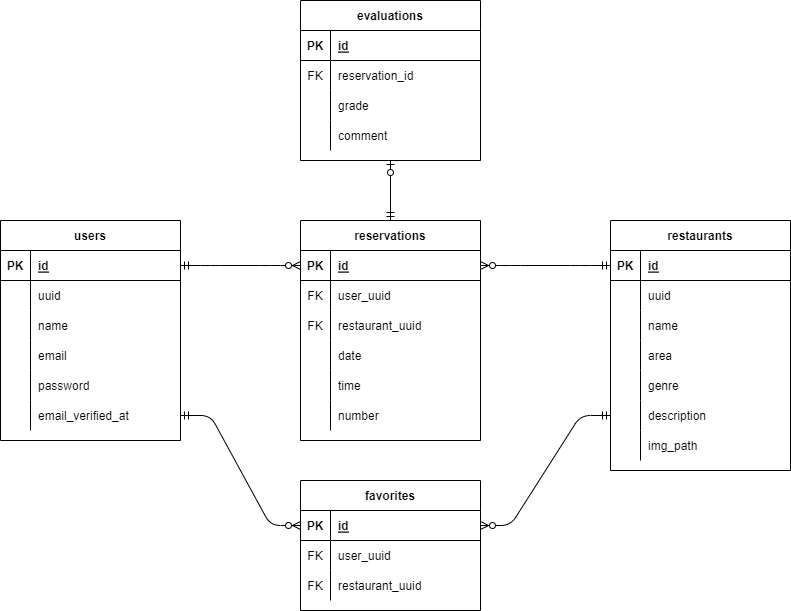

The diagram above was exported from draw.io. Its source (the exported page's mxGraphModel, read from the mxfile embedded in the PNG):
<mxGraphModel dx="915" dy="545" grid="1" gridSize="10" guides="1" tooltips="1" connect="1" arrows="1" fold="1" page="1" pageScale="1" pageWidth="1169" pageHeight="827" math="0" shadow="0">
  <root>
    <mxCell id="0" />
    <mxCell id="1" parent="0" />
    <mxCell id="2" value="users" style="shape=table;startSize=30;container=1;collapsible=1;childLayout=tableLayout;fixedRows=1;rowLines=0;fontStyle=1;align=center;resizeLast=1;" parent="1" vertex="1">
      <mxGeometry x="140" y="290" width="180" height="220" as="geometry" />
    </mxCell>
    <mxCell id="3" value="" style="shape=partialRectangle;collapsible=0;dropTarget=0;pointerEvents=0;fillColor=none;top=0;left=0;bottom=1;right=0;points=[[0,0.5],[1,0.5]];portConstraint=eastwest;" parent="2" vertex="1">
      <mxGeometry y="30" width="180" height="30" as="geometry" />
    </mxCell>
    <mxCell id="4" value="PK" style="shape=partialRectangle;connectable=0;fillColor=none;top=0;left=0;bottom=0;right=0;fontStyle=1;overflow=hidden;" parent="3" vertex="1">
      <mxGeometry width="30" height="30" as="geometry">
        <mxRectangle width="30" height="30" as="alternateBounds" />
      </mxGeometry>
    </mxCell>
    <mxCell id="5" value="id" style="shape=partialRectangle;connectable=0;fillColor=none;top=0;left=0;bottom=0;right=0;align=left;spacingLeft=6;fontStyle=5;overflow=hidden;" parent="3" vertex="1">
      <mxGeometry x="30" width="150" height="30" as="geometry">
        <mxRectangle width="150" height="30" as="alternateBounds" />
      </mxGeometry>
    </mxCell>
    <mxCell id="69" value="" style="shape=partialRectangle;collapsible=0;dropTarget=0;pointerEvents=0;fillColor=none;top=0;left=0;bottom=0;right=0;points=[[0,0.5],[1,0.5]];portConstraint=eastwest;" parent="2" vertex="1">
      <mxGeometry y="60" width="180" height="30" as="geometry" />
    </mxCell>
    <mxCell id="70" value="" style="shape=partialRectangle;connectable=0;fillColor=none;top=0;left=0;bottom=0;right=0;editable=1;overflow=hidden;" parent="69" vertex="1">
      <mxGeometry width="30" height="30" as="geometry">
        <mxRectangle width="30" height="30" as="alternateBounds" />
      </mxGeometry>
    </mxCell>
    <mxCell id="71" value="uuid" style="shape=partialRectangle;connectable=0;fillColor=none;top=0;left=0;bottom=0;right=0;align=left;spacingLeft=6;overflow=hidden;" parent="69" vertex="1">
      <mxGeometry x="30" width="150" height="30" as="geometry">
        <mxRectangle width="150" height="30" as="alternateBounds" />
      </mxGeometry>
    </mxCell>
    <mxCell id="6" value="" style="shape=partialRectangle;collapsible=0;dropTarget=0;pointerEvents=0;fillColor=none;top=0;left=0;bottom=0;right=0;points=[[0,0.5],[1,0.5]];portConstraint=eastwest;" parent="2" vertex="1">
      <mxGeometry y="90" width="180" height="30" as="geometry" />
    </mxCell>
    <mxCell id="7" value="" style="shape=partialRectangle;connectable=0;fillColor=none;top=0;left=0;bottom=0;right=0;editable=1;overflow=hidden;" parent="6" vertex="1">
      <mxGeometry width="30" height="30" as="geometry">
        <mxRectangle width="30" height="30" as="alternateBounds" />
      </mxGeometry>
    </mxCell>
    <mxCell id="8" value="name" style="shape=partialRectangle;connectable=0;fillColor=none;top=0;left=0;bottom=0;right=0;align=left;spacingLeft=6;overflow=hidden;" parent="6" vertex="1">
      <mxGeometry x="30" width="150" height="30" as="geometry">
        <mxRectangle width="150" height="30" as="alternateBounds" />
      </mxGeometry>
    </mxCell>
    <mxCell id="9" value="" style="shape=partialRectangle;collapsible=0;dropTarget=0;pointerEvents=0;fillColor=none;top=0;left=0;bottom=0;right=0;points=[[0,0.5],[1,0.5]];portConstraint=eastwest;" parent="2" vertex="1">
      <mxGeometry y="120" width="180" height="30" as="geometry" />
    </mxCell>
    <mxCell id="10" value="" style="shape=partialRectangle;connectable=0;fillColor=none;top=0;left=0;bottom=0;right=0;editable=1;overflow=hidden;" parent="9" vertex="1">
      <mxGeometry width="30" height="30" as="geometry">
        <mxRectangle width="30" height="30" as="alternateBounds" />
      </mxGeometry>
    </mxCell>
    <mxCell id="11" value="email" style="shape=partialRectangle;connectable=0;fillColor=none;top=0;left=0;bottom=0;right=0;align=left;spacingLeft=6;overflow=hidden;" parent="9" vertex="1">
      <mxGeometry x="30" width="150" height="30" as="geometry">
        <mxRectangle width="150" height="30" as="alternateBounds" />
      </mxGeometry>
    </mxCell>
    <mxCell id="12" value="" style="shape=partialRectangle;collapsible=0;dropTarget=0;pointerEvents=0;fillColor=none;top=0;left=0;bottom=0;right=0;points=[[0,0.5],[1,0.5]];portConstraint=eastwest;" parent="2" vertex="1">
      <mxGeometry y="150" width="180" height="30" as="geometry" />
    </mxCell>
    <mxCell id="13" value="" style="shape=partialRectangle;connectable=0;fillColor=none;top=0;left=0;bottom=0;right=0;editable=1;overflow=hidden;" parent="12" vertex="1">
      <mxGeometry width="30" height="30" as="geometry">
        <mxRectangle width="30" height="30" as="alternateBounds" />
      </mxGeometry>
    </mxCell>
    <mxCell id="14" value="password" style="shape=partialRectangle;connectable=0;fillColor=none;top=0;left=0;bottom=0;right=0;align=left;spacingLeft=6;overflow=hidden;" parent="12" vertex="1">
      <mxGeometry x="30" width="150" height="30" as="geometry">
        <mxRectangle width="150" height="30" as="alternateBounds" />
      </mxGeometry>
    </mxCell>
    <mxCell id="66" value="" style="shape=partialRectangle;collapsible=0;dropTarget=0;pointerEvents=0;fillColor=none;top=0;left=0;bottom=0;right=0;points=[[0,0.5],[1,0.5]];portConstraint=eastwest;" parent="2" vertex="1">
      <mxGeometry y="180" width="180" height="30" as="geometry" />
    </mxCell>
    <mxCell id="67" value="" style="shape=partialRectangle;connectable=0;fillColor=none;top=0;left=0;bottom=0;right=0;editable=1;overflow=hidden;" parent="66" vertex="1">
      <mxGeometry width="30" height="30" as="geometry">
        <mxRectangle width="30" height="30" as="alternateBounds" />
      </mxGeometry>
    </mxCell>
    <mxCell id="68" value="email_verified_at" style="shape=partialRectangle;connectable=0;fillColor=none;top=0;left=0;bottom=0;right=0;align=left;spacingLeft=6;overflow=hidden;" parent="66" vertex="1">
      <mxGeometry x="30" width="150" height="30" as="geometry">
        <mxRectangle width="150" height="30" as="alternateBounds" />
      </mxGeometry>
    </mxCell>
    <mxCell id="15" value="restaurants" style="shape=table;startSize=30;container=1;collapsible=1;childLayout=tableLayout;fixedRows=1;rowLines=0;fontStyle=1;align=center;resizeLast=1;" parent="1" vertex="1">
      <mxGeometry x="750" y="290" width="180" height="250" as="geometry" />
    </mxCell>
    <mxCell id="16" value="" style="shape=partialRectangle;collapsible=0;dropTarget=0;pointerEvents=0;fillColor=none;top=0;left=0;bottom=1;right=0;points=[[0,0.5],[1,0.5]];portConstraint=eastwest;" parent="15" vertex="1">
      <mxGeometry y="30" width="180" height="30" as="geometry" />
    </mxCell>
    <mxCell id="17" value="PK" style="shape=partialRectangle;connectable=0;fillColor=none;top=0;left=0;bottom=0;right=0;fontStyle=1;overflow=hidden;" parent="16" vertex="1">
      <mxGeometry width="30" height="30" as="geometry">
        <mxRectangle width="30" height="30" as="alternateBounds" />
      </mxGeometry>
    </mxCell>
    <mxCell id="18" value="id" style="shape=partialRectangle;connectable=0;fillColor=none;top=0;left=0;bottom=0;right=0;align=left;spacingLeft=6;fontStyle=5;overflow=hidden;" parent="16" vertex="1">
      <mxGeometry x="30" width="150" height="30" as="geometry">
        <mxRectangle width="150" height="30" as="alternateBounds" />
      </mxGeometry>
    </mxCell>
    <mxCell id="98" value="" style="shape=partialRectangle;collapsible=0;dropTarget=0;pointerEvents=0;fillColor=none;top=0;left=0;bottom=0;right=0;points=[[0,0.5],[1,0.5]];portConstraint=eastwest;" parent="15" vertex="1">
      <mxGeometry y="60" width="180" height="30" as="geometry" />
    </mxCell>
    <mxCell id="99" value="" style="shape=partialRectangle;connectable=0;fillColor=none;top=0;left=0;bottom=0;right=0;editable=1;overflow=hidden;" parent="98" vertex="1">
      <mxGeometry width="30" height="30" as="geometry">
        <mxRectangle width="30" height="30" as="alternateBounds" />
      </mxGeometry>
    </mxCell>
    <mxCell id="100" value="uuid" style="shape=partialRectangle;connectable=0;fillColor=none;top=0;left=0;bottom=0;right=0;align=left;spacingLeft=6;overflow=hidden;" parent="98" vertex="1">
      <mxGeometry x="30" width="150" height="30" as="geometry">
        <mxRectangle width="150" height="30" as="alternateBounds" />
      </mxGeometry>
    </mxCell>
    <mxCell id="19" value="" style="shape=partialRectangle;collapsible=0;dropTarget=0;pointerEvents=0;fillColor=none;top=0;left=0;bottom=0;right=0;points=[[0,0.5],[1,0.5]];portConstraint=eastwest;" parent="15" vertex="1">
      <mxGeometry y="90" width="180" height="30" as="geometry" />
    </mxCell>
    <mxCell id="20" value="" style="shape=partialRectangle;connectable=0;fillColor=none;top=0;left=0;bottom=0;right=0;editable=1;overflow=hidden;" parent="19" vertex="1">
      <mxGeometry width="30" height="30" as="geometry">
        <mxRectangle width="30" height="30" as="alternateBounds" />
      </mxGeometry>
    </mxCell>
    <mxCell id="21" value="name" style="shape=partialRectangle;connectable=0;fillColor=none;top=0;left=0;bottom=0;right=0;align=left;spacingLeft=6;overflow=hidden;" parent="19" vertex="1">
      <mxGeometry x="30" width="150" height="30" as="geometry">
        <mxRectangle width="150" height="30" as="alternateBounds" />
      </mxGeometry>
    </mxCell>
    <mxCell id="22" value="" style="shape=partialRectangle;collapsible=0;dropTarget=0;pointerEvents=0;fillColor=none;top=0;left=0;bottom=0;right=0;points=[[0,0.5],[1,0.5]];portConstraint=eastwest;" parent="15" vertex="1">
      <mxGeometry y="120" width="180" height="30" as="geometry" />
    </mxCell>
    <mxCell id="23" value="" style="shape=partialRectangle;connectable=0;fillColor=none;top=0;left=0;bottom=0;right=0;editable=1;overflow=hidden;" parent="22" vertex="1">
      <mxGeometry width="30" height="30" as="geometry">
        <mxRectangle width="30" height="30" as="alternateBounds" />
      </mxGeometry>
    </mxCell>
    <mxCell id="24" value="area" style="shape=partialRectangle;connectable=0;fillColor=none;top=0;left=0;bottom=0;right=0;align=left;spacingLeft=6;overflow=hidden;" parent="22" vertex="1">
      <mxGeometry x="30" width="150" height="30" as="geometry">
        <mxRectangle width="150" height="30" as="alternateBounds" />
      </mxGeometry>
    </mxCell>
    <mxCell id="25" value="" style="shape=partialRectangle;collapsible=0;dropTarget=0;pointerEvents=0;fillColor=none;top=0;left=0;bottom=0;right=0;points=[[0,0.5],[1,0.5]];portConstraint=eastwest;" parent="15" vertex="1">
      <mxGeometry y="150" width="180" height="30" as="geometry" />
    </mxCell>
    <mxCell id="26" value="" style="shape=partialRectangle;connectable=0;fillColor=none;top=0;left=0;bottom=0;right=0;editable=1;overflow=hidden;" parent="25" vertex="1">
      <mxGeometry width="30" height="30" as="geometry">
        <mxRectangle width="30" height="30" as="alternateBounds" />
      </mxGeometry>
    </mxCell>
    <mxCell id="27" value="genre" style="shape=partialRectangle;connectable=0;fillColor=none;top=0;left=0;bottom=0;right=0;align=left;spacingLeft=6;overflow=hidden;" parent="25" vertex="1">
      <mxGeometry x="30" width="150" height="30" as="geometry">
        <mxRectangle width="150" height="30" as="alternateBounds" />
      </mxGeometry>
    </mxCell>
    <mxCell id="54" value="" style="shape=partialRectangle;collapsible=0;dropTarget=0;pointerEvents=0;fillColor=none;top=0;left=0;bottom=0;right=0;points=[[0,0.5],[1,0.5]];portConstraint=eastwest;" parent="15" vertex="1">
      <mxGeometry y="180" width="180" height="30" as="geometry" />
    </mxCell>
    <mxCell id="55" value="" style="shape=partialRectangle;connectable=0;fillColor=none;top=0;left=0;bottom=0;right=0;editable=1;overflow=hidden;" parent="54" vertex="1">
      <mxGeometry width="30" height="30" as="geometry">
        <mxRectangle width="30" height="30" as="alternateBounds" />
      </mxGeometry>
    </mxCell>
    <mxCell id="56" value="description" style="shape=partialRectangle;connectable=0;fillColor=none;top=0;left=0;bottom=0;right=0;align=left;spacingLeft=6;overflow=hidden;" parent="54" vertex="1">
      <mxGeometry x="30" width="150" height="30" as="geometry">
        <mxRectangle width="150" height="30" as="alternateBounds" />
      </mxGeometry>
    </mxCell>
    <mxCell id="57" value="" style="shape=partialRectangle;collapsible=0;dropTarget=0;pointerEvents=0;fillColor=none;top=0;left=0;bottom=0;right=0;points=[[0,0.5],[1,0.5]];portConstraint=eastwest;" parent="15" vertex="1">
      <mxGeometry y="210" width="180" height="30" as="geometry" />
    </mxCell>
    <mxCell id="58" value="" style="shape=partialRectangle;connectable=0;fillColor=none;top=0;left=0;bottom=0;right=0;editable=1;overflow=hidden;" parent="57" vertex="1">
      <mxGeometry width="30" height="30" as="geometry">
        <mxRectangle width="30" height="30" as="alternateBounds" />
      </mxGeometry>
    </mxCell>
    <mxCell id="59" value="img_path" style="shape=partialRectangle;connectable=0;fillColor=none;top=0;left=0;bottom=0;right=0;align=left;spacingLeft=6;overflow=hidden;" parent="57" vertex="1">
      <mxGeometry x="30" width="150" height="30" as="geometry">
        <mxRectangle width="150" height="30" as="alternateBounds" />
      </mxGeometry>
    </mxCell>
    <mxCell id="28" value="favorites" style="shape=table;startSize=30;container=1;collapsible=1;childLayout=tableLayout;fixedRows=1;rowLines=0;fontStyle=1;align=center;resizeLast=1;" parent="1" vertex="1">
      <mxGeometry x="440" y="550" width="180" height="130" as="geometry" />
    </mxCell>
    <mxCell id="29" value="" style="shape=partialRectangle;collapsible=0;dropTarget=0;pointerEvents=0;fillColor=none;top=0;left=0;bottom=1;right=0;points=[[0,0.5],[1,0.5]];portConstraint=eastwest;" parent="28" vertex="1">
      <mxGeometry y="30" width="180" height="30" as="geometry" />
    </mxCell>
    <mxCell id="30" value="PK" style="shape=partialRectangle;connectable=0;fillColor=none;top=0;left=0;bottom=0;right=0;fontStyle=1;overflow=hidden;" parent="29" vertex="1">
      <mxGeometry width="30" height="30" as="geometry">
        <mxRectangle width="30" height="30" as="alternateBounds" />
      </mxGeometry>
    </mxCell>
    <mxCell id="31" value="id" style="shape=partialRectangle;connectable=0;fillColor=none;top=0;left=0;bottom=0;right=0;align=left;spacingLeft=6;fontStyle=5;overflow=hidden;" parent="29" vertex="1">
      <mxGeometry x="30" width="150" height="30" as="geometry">
        <mxRectangle width="150" height="30" as="alternateBounds" />
      </mxGeometry>
    </mxCell>
    <mxCell id="32" value="" style="shape=partialRectangle;collapsible=0;dropTarget=0;pointerEvents=0;fillColor=none;top=0;left=0;bottom=0;right=0;points=[[0,0.5],[1,0.5]];portConstraint=eastwest;" parent="28" vertex="1">
      <mxGeometry y="60" width="180" height="30" as="geometry" />
    </mxCell>
    <mxCell id="33" value="FK" style="shape=partialRectangle;connectable=0;fillColor=none;top=0;left=0;bottom=0;right=0;editable=1;overflow=hidden;" parent="32" vertex="1">
      <mxGeometry width="30" height="30" as="geometry">
        <mxRectangle width="30" height="30" as="alternateBounds" />
      </mxGeometry>
    </mxCell>
    <mxCell id="34" value="user_uuid" style="shape=partialRectangle;connectable=0;fillColor=none;top=0;left=0;bottom=0;right=0;align=left;spacingLeft=6;overflow=hidden;" parent="32" vertex="1">
      <mxGeometry x="30" width="150" height="30" as="geometry">
        <mxRectangle width="150" height="30" as="alternateBounds" />
      </mxGeometry>
    </mxCell>
    <mxCell id="35" value="" style="shape=partialRectangle;collapsible=0;dropTarget=0;pointerEvents=0;fillColor=none;top=0;left=0;bottom=0;right=0;points=[[0,0.5],[1,0.5]];portConstraint=eastwest;" parent="28" vertex="1">
      <mxGeometry y="90" width="180" height="30" as="geometry" />
    </mxCell>
    <mxCell id="36" value="FK" style="shape=partialRectangle;connectable=0;fillColor=none;top=0;left=0;bottom=0;right=0;editable=1;overflow=hidden;" parent="35" vertex="1">
      <mxGeometry width="30" height="30" as="geometry">
        <mxRectangle width="30" height="30" as="alternateBounds" />
      </mxGeometry>
    </mxCell>
    <mxCell id="37" value="restaurant_uuid" style="shape=partialRectangle;connectable=0;fillColor=none;top=0;left=0;bottom=0;right=0;align=left;spacingLeft=6;overflow=hidden;" parent="35" vertex="1">
      <mxGeometry x="30" width="150" height="30" as="geometry">
        <mxRectangle width="150" height="30" as="alternateBounds" />
      </mxGeometry>
    </mxCell>
    <mxCell id="41" value="reservations" style="shape=table;startSize=30;container=1;collapsible=1;childLayout=tableLayout;fixedRows=1;rowLines=0;fontStyle=1;align=center;resizeLast=1;" parent="1" vertex="1">
      <mxGeometry x="440" y="290" width="180" height="220" as="geometry" />
    </mxCell>
    <mxCell id="42" value="" style="shape=partialRectangle;collapsible=0;dropTarget=0;pointerEvents=0;fillColor=none;top=0;left=0;bottom=1;right=0;points=[[0,0.5],[1,0.5]];portConstraint=eastwest;" parent="41" vertex="1">
      <mxGeometry y="30" width="180" height="30" as="geometry" />
    </mxCell>
    <mxCell id="43" value="PK" style="shape=partialRectangle;connectable=0;fillColor=none;top=0;left=0;bottom=0;right=0;fontStyle=1;overflow=hidden;" parent="42" vertex="1">
      <mxGeometry width="30" height="30" as="geometry">
        <mxRectangle width="30" height="30" as="alternateBounds" />
      </mxGeometry>
    </mxCell>
    <mxCell id="44" value="id" style="shape=partialRectangle;connectable=0;fillColor=none;top=0;left=0;bottom=0;right=0;align=left;spacingLeft=6;fontStyle=5;overflow=hidden;" parent="42" vertex="1">
      <mxGeometry x="30" width="150" height="30" as="geometry">
        <mxRectangle width="150" height="30" as="alternateBounds" />
      </mxGeometry>
    </mxCell>
    <mxCell id="45" value="" style="shape=partialRectangle;collapsible=0;dropTarget=0;pointerEvents=0;fillColor=none;top=0;left=0;bottom=0;right=0;points=[[0,0.5],[1,0.5]];portConstraint=eastwest;" parent="41" vertex="1">
      <mxGeometry y="60" width="180" height="30" as="geometry" />
    </mxCell>
    <mxCell id="46" value="FK" style="shape=partialRectangle;connectable=0;fillColor=none;top=0;left=0;bottom=0;right=0;editable=1;overflow=hidden;" parent="45" vertex="1">
      <mxGeometry width="30" height="30" as="geometry">
        <mxRectangle width="30" height="30" as="alternateBounds" />
      </mxGeometry>
    </mxCell>
    <mxCell id="47" value="user_uuid" style="shape=partialRectangle;connectable=0;fillColor=none;top=0;left=0;bottom=0;right=0;align=left;spacingLeft=6;overflow=hidden;" parent="45" vertex="1">
      <mxGeometry x="30" width="150" height="30" as="geometry">
        <mxRectangle width="150" height="30" as="alternateBounds" />
      </mxGeometry>
    </mxCell>
    <mxCell id="48" value="" style="shape=partialRectangle;collapsible=0;dropTarget=0;pointerEvents=0;fillColor=none;top=0;left=0;bottom=0;right=0;points=[[0,0.5],[1,0.5]];portConstraint=eastwest;" parent="41" vertex="1">
      <mxGeometry y="90" width="180" height="30" as="geometry" />
    </mxCell>
    <mxCell id="49" value="FK" style="shape=partialRectangle;connectable=0;fillColor=none;top=0;left=0;bottom=0;right=0;editable=1;overflow=hidden;" parent="48" vertex="1">
      <mxGeometry width="30" height="30" as="geometry">
        <mxRectangle width="30" height="30" as="alternateBounds" />
      </mxGeometry>
    </mxCell>
    <mxCell id="50" value="restaurant_uuid" style="shape=partialRectangle;connectable=0;fillColor=none;top=0;left=0;bottom=0;right=0;align=left;spacingLeft=6;overflow=hidden;" parent="48" vertex="1">
      <mxGeometry x="30" width="150" height="30" as="geometry">
        <mxRectangle width="150" height="30" as="alternateBounds" />
      </mxGeometry>
    </mxCell>
    <mxCell id="51" value="" style="shape=partialRectangle;collapsible=0;dropTarget=0;pointerEvents=0;fillColor=none;top=0;left=0;bottom=0;right=0;points=[[0,0.5],[1,0.5]];portConstraint=eastwest;" parent="41" vertex="1">
      <mxGeometry y="120" width="180" height="30" as="geometry" />
    </mxCell>
    <mxCell id="52" value="" style="shape=partialRectangle;connectable=0;fillColor=none;top=0;left=0;bottom=0;right=0;editable=1;overflow=hidden;" parent="51" vertex="1">
      <mxGeometry width="30" height="30" as="geometry">
        <mxRectangle width="30" height="30" as="alternateBounds" />
      </mxGeometry>
    </mxCell>
    <mxCell id="53" value="date" style="shape=partialRectangle;connectable=0;fillColor=none;top=0;left=0;bottom=0;right=0;align=left;spacingLeft=6;overflow=hidden;" parent="51" vertex="1">
      <mxGeometry x="30" width="150" height="30" as="geometry">
        <mxRectangle width="150" height="30" as="alternateBounds" />
      </mxGeometry>
    </mxCell>
    <mxCell id="60" value="" style="shape=partialRectangle;collapsible=0;dropTarget=0;pointerEvents=0;fillColor=none;top=0;left=0;bottom=0;right=0;points=[[0,0.5],[1,0.5]];portConstraint=eastwest;" parent="41" vertex="1">
      <mxGeometry y="150" width="180" height="30" as="geometry" />
    </mxCell>
    <mxCell id="61" value="" style="shape=partialRectangle;connectable=0;fillColor=none;top=0;left=0;bottom=0;right=0;editable=1;overflow=hidden;" parent="60" vertex="1">
      <mxGeometry width="30" height="30" as="geometry">
        <mxRectangle width="30" height="30" as="alternateBounds" />
      </mxGeometry>
    </mxCell>
    <mxCell id="62" value="time" style="shape=partialRectangle;connectable=0;fillColor=none;top=0;left=0;bottom=0;right=0;align=left;spacingLeft=6;overflow=hidden;" parent="60" vertex="1">
      <mxGeometry x="30" width="150" height="30" as="geometry">
        <mxRectangle width="150" height="30" as="alternateBounds" />
      </mxGeometry>
    </mxCell>
    <mxCell id="63" value="" style="shape=partialRectangle;collapsible=0;dropTarget=0;pointerEvents=0;fillColor=none;top=0;left=0;bottom=0;right=0;points=[[0,0.5],[1,0.5]];portConstraint=eastwest;" parent="41" vertex="1">
      <mxGeometry y="180" width="180" height="30" as="geometry" />
    </mxCell>
    <mxCell id="64" value="" style="shape=partialRectangle;connectable=0;fillColor=none;top=0;left=0;bottom=0;right=0;editable=1;overflow=hidden;" parent="63" vertex="1">
      <mxGeometry width="30" height="30" as="geometry">
        <mxRectangle width="30" height="30" as="alternateBounds" />
      </mxGeometry>
    </mxCell>
    <mxCell id="65" value="number" style="shape=partialRectangle;connectable=0;fillColor=none;top=0;left=0;bottom=0;right=0;align=left;spacingLeft=6;overflow=hidden;" parent="63" vertex="1">
      <mxGeometry x="30" width="150" height="30" as="geometry">
        <mxRectangle width="150" height="30" as="alternateBounds" />
      </mxGeometry>
    </mxCell>
    <mxCell id="72" value="" style="edgeStyle=entityRelationEdgeStyle;fontSize=12;html=1;endArrow=ERzeroToMany;startArrow=ERmandOne;entryX=0;entryY=0.5;entryDx=0;entryDy=0;exitX=1;exitY=0.5;exitDx=0;exitDy=0;" parent="1" source="66" target="29" edge="1">
      <mxGeometry width="100" height="100" relative="1" as="geometry">
        <mxPoint x="250" y="250" as="sourcePoint" />
        <mxPoint x="350" y="150" as="targetPoint" />
      </mxGeometry>
    </mxCell>
    <mxCell id="73" value="" style="edgeStyle=entityRelationEdgeStyle;fontSize=12;html=1;endArrow=ERzeroToMany;startArrow=ERmandOne;entryX=0;entryY=0.5;entryDx=0;entryDy=0;exitX=1;exitY=0.5;exitDx=0;exitDy=0;" parent="1" source="3" target="42" edge="1">
      <mxGeometry width="100" height="100" relative="1" as="geometry">
        <mxPoint x="250" y="320" as="sourcePoint" />
        <mxPoint x="350" y="220" as="targetPoint" />
      </mxGeometry>
    </mxCell>
    <mxCell id="74" value="" style="edgeStyle=entityRelationEdgeStyle;fontSize=12;html=1;endArrow=ERzeroToMany;startArrow=ERmandOne;entryX=1;entryY=0.5;entryDx=0;entryDy=0;exitX=0;exitY=0.5;exitDx=0;exitDy=0;" parent="1" source="54" target="29" edge="1">
      <mxGeometry width="100" height="100" relative="1" as="geometry">
        <mxPoint x="660" y="250" as="sourcePoint" />
        <mxPoint x="760" y="150" as="targetPoint" />
      </mxGeometry>
    </mxCell>
    <mxCell id="75" value="" style="edgeStyle=entityRelationEdgeStyle;fontSize=12;html=1;endArrow=ERzeroToMany;startArrow=ERmandOne;entryX=1;entryY=0.5;entryDx=0;entryDy=0;exitX=0;exitY=0.5;exitDx=0;exitDy=0;" parent="1" source="16" target="42" edge="1">
      <mxGeometry width="100" height="100" relative="1" as="geometry">
        <mxPoint x="780" y="210" as="sourcePoint" />
        <mxPoint x="630" y="250" as="targetPoint" />
      </mxGeometry>
    </mxCell>
    <mxCell id="76" value="evaluations" style="shape=table;startSize=30;container=1;collapsible=1;childLayout=tableLayout;fixedRows=1;rowLines=0;fontStyle=1;align=center;resizeLast=1;" parent="1" vertex="1">
      <mxGeometry x="440" y="70" width="180" height="160" as="geometry" />
    </mxCell>
    <mxCell id="77" value="" style="shape=partialRectangle;collapsible=0;dropTarget=0;pointerEvents=0;fillColor=none;top=0;left=0;bottom=1;right=0;points=[[0,0.5],[1,0.5]];portConstraint=eastwest;" parent="76" vertex="1">
      <mxGeometry y="30" width="180" height="30" as="geometry" />
    </mxCell>
    <mxCell id="78" value="PK" style="shape=partialRectangle;connectable=0;fillColor=none;top=0;left=0;bottom=0;right=0;fontStyle=1;overflow=hidden;" parent="77" vertex="1">
      <mxGeometry width="30" height="30" as="geometry">
        <mxRectangle width="30" height="30" as="alternateBounds" />
      </mxGeometry>
    </mxCell>
    <mxCell id="79" value="id" style="shape=partialRectangle;connectable=0;fillColor=none;top=0;left=0;bottom=0;right=0;align=left;spacingLeft=6;fontStyle=5;overflow=hidden;" parent="77" vertex="1">
      <mxGeometry x="30" width="150" height="30" as="geometry">
        <mxRectangle width="150" height="30" as="alternateBounds" />
      </mxGeometry>
    </mxCell>
    <mxCell id="80" value="" style="shape=partialRectangle;collapsible=0;dropTarget=0;pointerEvents=0;fillColor=none;top=0;left=0;bottom=0;right=0;points=[[0,0.5],[1,0.5]];portConstraint=eastwest;" parent="76" vertex="1">
      <mxGeometry y="60" width="180" height="30" as="geometry" />
    </mxCell>
    <mxCell id="81" value="FK" style="shape=partialRectangle;connectable=0;fillColor=none;top=0;left=0;bottom=0;right=0;editable=1;overflow=hidden;" parent="80" vertex="1">
      <mxGeometry width="30" height="30" as="geometry">
        <mxRectangle width="30" height="30" as="alternateBounds" />
      </mxGeometry>
    </mxCell>
    <mxCell id="82" value="reservation_id" style="shape=partialRectangle;connectable=0;fillColor=none;top=0;left=0;bottom=0;right=0;align=left;spacingLeft=6;overflow=hidden;" parent="80" vertex="1">
      <mxGeometry x="30" width="150" height="30" as="geometry">
        <mxRectangle width="150" height="30" as="alternateBounds" />
      </mxGeometry>
    </mxCell>
    <mxCell id="86" value="" style="shape=partialRectangle;collapsible=0;dropTarget=0;pointerEvents=0;fillColor=none;top=0;left=0;bottom=0;right=0;points=[[0,0.5],[1,0.5]];portConstraint=eastwest;" parent="76" vertex="1">
      <mxGeometry y="90" width="180" height="30" as="geometry" />
    </mxCell>
    <mxCell id="87" value="" style="shape=partialRectangle;connectable=0;fillColor=none;top=0;left=0;bottom=0;right=0;editable=1;overflow=hidden;" parent="86" vertex="1">
      <mxGeometry width="30" height="30" as="geometry">
        <mxRectangle width="30" height="30" as="alternateBounds" />
      </mxGeometry>
    </mxCell>
    <mxCell id="88" value="grade" style="shape=partialRectangle;connectable=0;fillColor=none;top=0;left=0;bottom=0;right=0;align=left;spacingLeft=6;overflow=hidden;" parent="86" vertex="1">
      <mxGeometry x="30" width="150" height="30" as="geometry">
        <mxRectangle width="150" height="30" as="alternateBounds" />
      </mxGeometry>
    </mxCell>
    <mxCell id="89" value="" style="shape=partialRectangle;collapsible=0;dropTarget=0;pointerEvents=0;fillColor=none;top=0;left=0;bottom=0;right=0;points=[[0,0.5],[1,0.5]];portConstraint=eastwest;" parent="76" vertex="1">
      <mxGeometry y="120" width="180" height="30" as="geometry" />
    </mxCell>
    <mxCell id="90" value="" style="shape=partialRectangle;connectable=0;fillColor=none;top=0;left=0;bottom=0;right=0;editable=1;overflow=hidden;" parent="89" vertex="1">
      <mxGeometry width="30" height="30" as="geometry">
        <mxRectangle width="30" height="30" as="alternateBounds" />
      </mxGeometry>
    </mxCell>
    <mxCell id="91" value="comment" style="shape=partialRectangle;connectable=0;fillColor=none;top=0;left=0;bottom=0;right=0;align=left;spacingLeft=6;overflow=hidden;" parent="89" vertex="1">
      <mxGeometry x="30" width="150" height="30" as="geometry">
        <mxRectangle width="150" height="30" as="alternateBounds" />
      </mxGeometry>
    </mxCell>
    <mxCell id="101" value="" style="fontSize=12;html=1;endArrow=ERmandOne;startArrow=ERzeroToOne;entryX=0.5;entryY=0;entryDx=0;entryDy=0;startFill=0;exitX=0.5;exitY=1;exitDx=0;exitDy=0;" edge="1" parent="1" source="76" target="41">
      <mxGeometry width="100" height="100" relative="1" as="geometry">
        <mxPoint x="670" y="250" as="sourcePoint" />
        <mxPoint x="820" y="250" as="targetPoint" />
      </mxGeometry>
    </mxCell>
  </root>
</mxGraphModel>